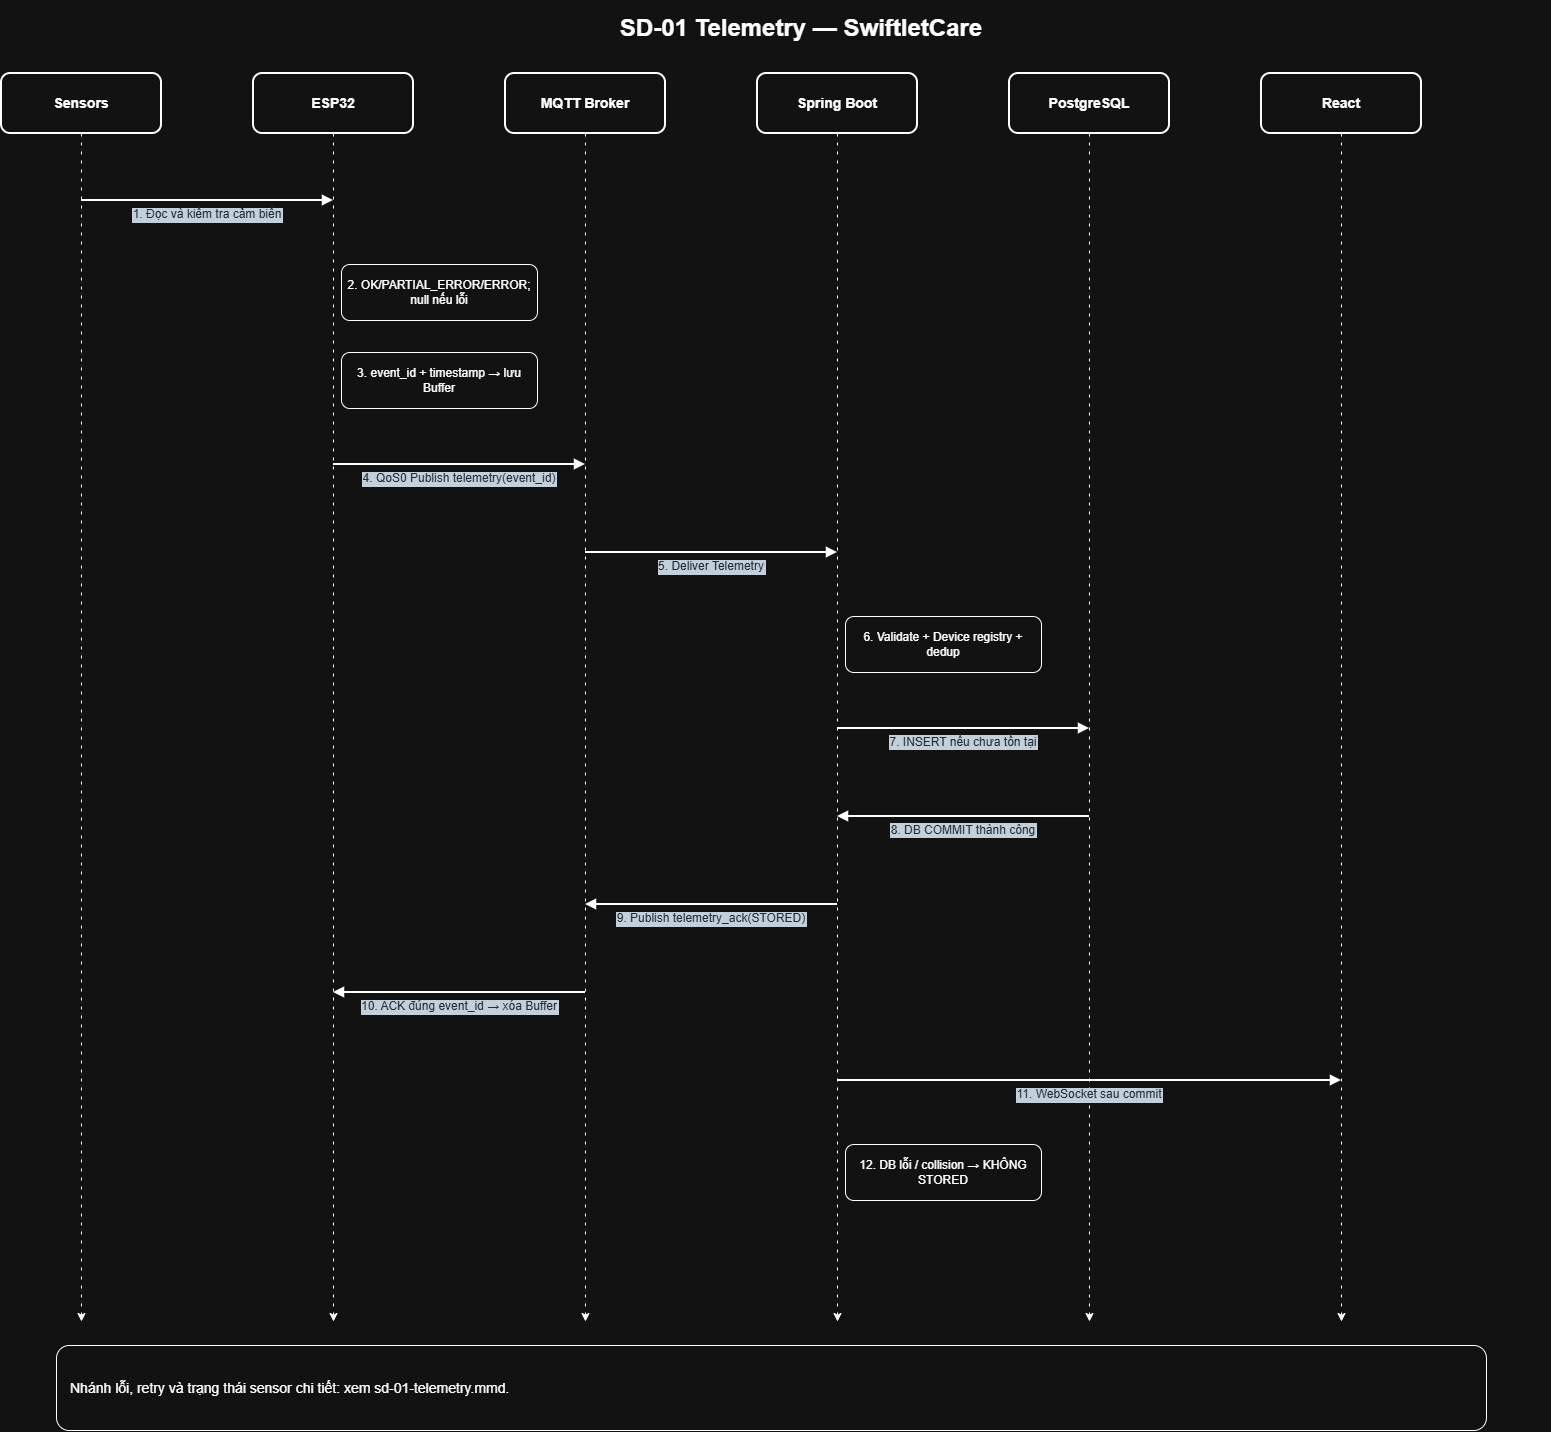

The diagram above was exported from draw.io. Its source (the exported page's mxGraphModel, read from the mxfile embedded in the PNG):
<mxGraphModel dx="2658" dy="2376" grid="1" gridSize="10" guides="1" tooltips="1" connect="1" arrows="1" fold="1" page="1" pageScale="1" pageWidth="1620" pageHeight="1506" math="0" shadow="0">
  <root>
    <mxCell id="0" />
    <mxCell id="1" parent="0" />
    <mxCell id="title1" parent="1" style="text;html=0;align=center;verticalAlign=middle;fontStyle=1;fontSize=24;" value="SD-01 Telemetry — SwiftletCare" vertex="1">
      <mxGeometry height="50" width="1500" x="60" y="5" as="geometry" />
    </mxCell>
    <mxCell id="actor1_0" parent="1" style="rounded=1;whiteSpace=wrap;html=0;align=center;verticalAlign=middle;fontStyle=1;fontSize=14;strokeWidth=2;" value="Sensors" vertex="1">
      <mxGeometry height="60" width="160" x="10" y="78" as="geometry" />
    </mxCell>
    <mxCell id="line1_0" edge="1" parent="1" style="edgeStyle=none;dashed=1;dashPattern=3 6;strokeWidth=1;" value="">
      <mxGeometry relative="1" as="geometry">
        <mxPoint x="90" y="138" as="sourcePoint" />
        <mxPoint x="90" y="1326" as="targetPoint" />
      </mxGeometry>
    </mxCell>
    <mxCell id="actor1_1" parent="1" style="rounded=1;whiteSpace=wrap;html=0;align=center;verticalAlign=middle;fontStyle=1;fontSize=14;strokeWidth=2;" value="ESP32" vertex="1">
      <mxGeometry height="60" width="160" x="262" y="78" as="geometry" />
    </mxCell>
    <mxCell id="line1_1" edge="1" parent="1" style="edgeStyle=none;dashed=1;dashPattern=3 6;strokeWidth=1;" value="">
      <mxGeometry relative="1" as="geometry">
        <mxPoint x="342" y="138" as="sourcePoint" />
        <mxPoint x="342" y="1326" as="targetPoint" />
      </mxGeometry>
    </mxCell>
    <mxCell id="actor1_2" parent="1" style="rounded=1;whiteSpace=wrap;html=0;align=center;verticalAlign=middle;fontStyle=1;fontSize=14;strokeWidth=2;" value="MQTT Broker" vertex="1">
      <mxGeometry height="60" width="160" x="514" y="78" as="geometry" />
    </mxCell>
    <mxCell id="line1_2" edge="1" parent="1" style="edgeStyle=none;dashed=1;dashPattern=3 6;strokeWidth=1;" value="">
      <mxGeometry relative="1" as="geometry">
        <mxPoint x="594" y="138" as="sourcePoint" />
        <mxPoint x="594" y="1326" as="targetPoint" />
      </mxGeometry>
    </mxCell>
    <mxCell id="actor1_3" parent="1" style="rounded=1;whiteSpace=wrap;html=0;align=center;verticalAlign=middle;fontStyle=1;fontSize=14;strokeWidth=2;" value="Spring Boot" vertex="1">
      <mxGeometry height="60" width="160" x="766" y="78" as="geometry" />
    </mxCell>
    <mxCell id="line1_3" edge="1" parent="1" style="edgeStyle=none;dashed=1;dashPattern=3 6;strokeWidth=1;" value="">
      <mxGeometry relative="1" as="geometry">
        <mxPoint x="846" y="138" as="sourcePoint" />
        <mxPoint x="846" y="1326" as="targetPoint" />
      </mxGeometry>
    </mxCell>
    <mxCell id="actor1_4" parent="1" style="rounded=1;whiteSpace=wrap;html=0;align=center;verticalAlign=middle;fontStyle=1;fontSize=14;strokeWidth=2;" value="PostgreSQL" vertex="1">
      <mxGeometry height="60" width="160" x="1018" y="78" as="geometry" />
    </mxCell>
    <mxCell id="line1_4" edge="1" parent="1" style="edgeStyle=none;dashed=1;dashPattern=3 6;strokeWidth=1;" value="">
      <mxGeometry relative="1" as="geometry">
        <mxPoint x="1098" y="138" as="sourcePoint" />
        <mxPoint x="1098" y="1326" as="targetPoint" />
      </mxGeometry>
    </mxCell>
    <mxCell id="actor1_5" parent="1" style="rounded=1;whiteSpace=wrap;html=0;align=center;verticalAlign=middle;fontStyle=1;fontSize=14;strokeWidth=2;" value="React" vertex="1">
      <mxGeometry height="60" width="160" x="1270" y="78" as="geometry" />
    </mxCell>
    <mxCell id="line1_5" edge="1" parent="1" style="edgeStyle=none;dashed=1;dashPattern=3 6;strokeWidth=1;" value="">
      <mxGeometry relative="1" as="geometry">
        <mxPoint x="1350" y="138" as="sourcePoint" />
        <mxPoint x="1350" y="1326" as="targetPoint" />
      </mxGeometry>
    </mxCell>
    <mxCell id="msg1_1" edge="1" parent="1" style="edgeStyle=none;rounded=0;html=0;strokeWidth=2;fontColor=#D6E8F6;fontSize=12;endArrow=block;endFill=1;labelBackgroundColor=#192631;verticalAlign=top;" value="1. Đọc và kiểm tra cảm biến">
      <mxGeometry relative="1" as="geometry">
        <mxPoint x="90" y="205" as="sourcePoint" />
        <mxPoint x="342" y="205" as="targetPoint" />
      </mxGeometry>
    </mxCell>
    <mxCell id="self1_2" parent="1" style="rounded=1;whiteSpace=wrap;html=0;align=center;verticalAlign=middle;fontSize=12;" value="2. OK/PARTIAL_ERROR/ERROR; null nếu lỗi" vertex="1">
      <mxGeometry height="56" width="196" x="350" y="269" as="geometry" />
    </mxCell>
    <mxCell id="self1_3" parent="1" style="rounded=1;whiteSpace=wrap;html=0;align=center;verticalAlign=middle;fontSize=12;" value="3. event_id + timestamp → lưu Buffer" vertex="1">
      <mxGeometry height="56" width="196" x="350" y="357" as="geometry" />
    </mxCell>
    <mxCell id="msg1_4" edge="1" parent="1" style="edgeStyle=none;rounded=0;html=0;strokeWidth=2;fontColor=#D6E8F6;fontSize=12;endArrow=block;endFill=1;labelBackgroundColor=#192631;verticalAlign=top;" value="4. QoS0 Publish telemetry(event_id)">
      <mxGeometry relative="1" as="geometry">
        <mxPoint x="342" y="469" as="sourcePoint" />
        <mxPoint x="594" y="469" as="targetPoint" />
      </mxGeometry>
    </mxCell>
    <mxCell id="msg1_5" edge="1" parent="1" style="edgeStyle=none;rounded=0;html=0;strokeWidth=2;fontColor=#D6E8F6;fontSize=12;endArrow=block;endFill=1;labelBackgroundColor=#192631;verticalAlign=top;" value="5. Deliver Telemetry">
      <mxGeometry relative="1" as="geometry">
        <mxPoint x="594" y="557" as="sourcePoint" />
        <mxPoint x="846" y="557" as="targetPoint" />
      </mxGeometry>
    </mxCell>
    <mxCell id="self1_6" parent="1" style="rounded=1;whiteSpace=wrap;html=0;align=center;verticalAlign=middle;fontSize=12;" value="6. Validate + Device registry + dedup" vertex="1">
      <mxGeometry height="56" width="196" x="854" y="621" as="geometry" />
    </mxCell>
    <mxCell id="msg1_7" edge="1" parent="1" style="edgeStyle=none;rounded=0;html=0;strokeWidth=2;fontColor=#D6E8F6;fontSize=12;endArrow=block;endFill=1;labelBackgroundColor=#192631;verticalAlign=top;" value="7. INSERT nếu chưa tồn tại">
      <mxGeometry relative="1" as="geometry">
        <mxPoint x="846" y="733" as="sourcePoint" />
        <mxPoint x="1098" y="733" as="targetPoint" />
      </mxGeometry>
    </mxCell>
    <mxCell id="msg1_8" edge="1" parent="1" style="edgeStyle=none;rounded=0;html=0;strokeWidth=2;fontColor=#D6E8F6;fontSize=12;endArrow=block;endFill=1;labelBackgroundColor=#192631;verticalAlign=top;" value="8. DB COMMIT thành công">
      <mxGeometry relative="1" as="geometry">
        <mxPoint x="1098" y="821" as="sourcePoint" />
        <mxPoint x="846" y="821" as="targetPoint" />
      </mxGeometry>
    </mxCell>
    <mxCell id="msg1_9" edge="1" parent="1" style="edgeStyle=none;rounded=0;html=0;strokeWidth=2;fontColor=#D6E8F6;fontSize=12;endArrow=block;endFill=1;labelBackgroundColor=#192631;verticalAlign=top;" value="9. Publish telemetry_ack(STORED)">
      <mxGeometry relative="1" as="geometry">
        <mxPoint x="846" y="909" as="sourcePoint" />
        <mxPoint x="594" y="909" as="targetPoint" />
      </mxGeometry>
    </mxCell>
    <mxCell id="msg1_10" edge="1" parent="1" style="edgeStyle=none;rounded=0;html=0;strokeWidth=2;fontColor=#D6E8F6;fontSize=12;endArrow=block;endFill=1;labelBackgroundColor=#192631;verticalAlign=top;" value="10. ACK đúng event_id → xóa Buffer">
      <mxGeometry relative="1" as="geometry">
        <mxPoint x="594" y="997" as="sourcePoint" />
        <mxPoint x="342" y="997" as="targetPoint" />
      </mxGeometry>
    </mxCell>
    <mxCell id="msg1_11" edge="1" parent="1" style="edgeStyle=none;rounded=0;html=0;strokeWidth=2;fontColor=#D6E8F6;fontSize=12;endArrow=block;endFill=1;labelBackgroundColor=#192631;verticalAlign=top;" value="11. WebSocket sau commit">
      <mxGeometry relative="1" as="geometry">
        <mxPoint x="846" y="1085" as="sourcePoint" />
        <mxPoint x="1350" y="1085" as="targetPoint" />
      </mxGeometry>
    </mxCell>
    <mxCell id="self1_12" parent="1" style="rounded=1;whiteSpace=wrap;html=0;align=center;verticalAlign=middle;fontSize=12;" value="12. DB lỗi / collision → KHÔNG STORED" vertex="1">
      <mxGeometry height="56" width="196" x="854" y="1149" as="geometry" />
    </mxCell>
    <mxCell id="note1" parent="1" style="rounded=1;whiteSpace=wrap;html=0;align=left;verticalAlign=middle;fontSize=14;spacingLeft=12;" value="Nhánh lỗi, retry và trạng thái sensor chi tiết: xem sd-01-telemetry.mmd." vertex="1">
      <mxGeometry height="85" width="1430" x="65" y="1350" as="geometry" />
    </mxCell>
  </root>
</mxGraphModel>